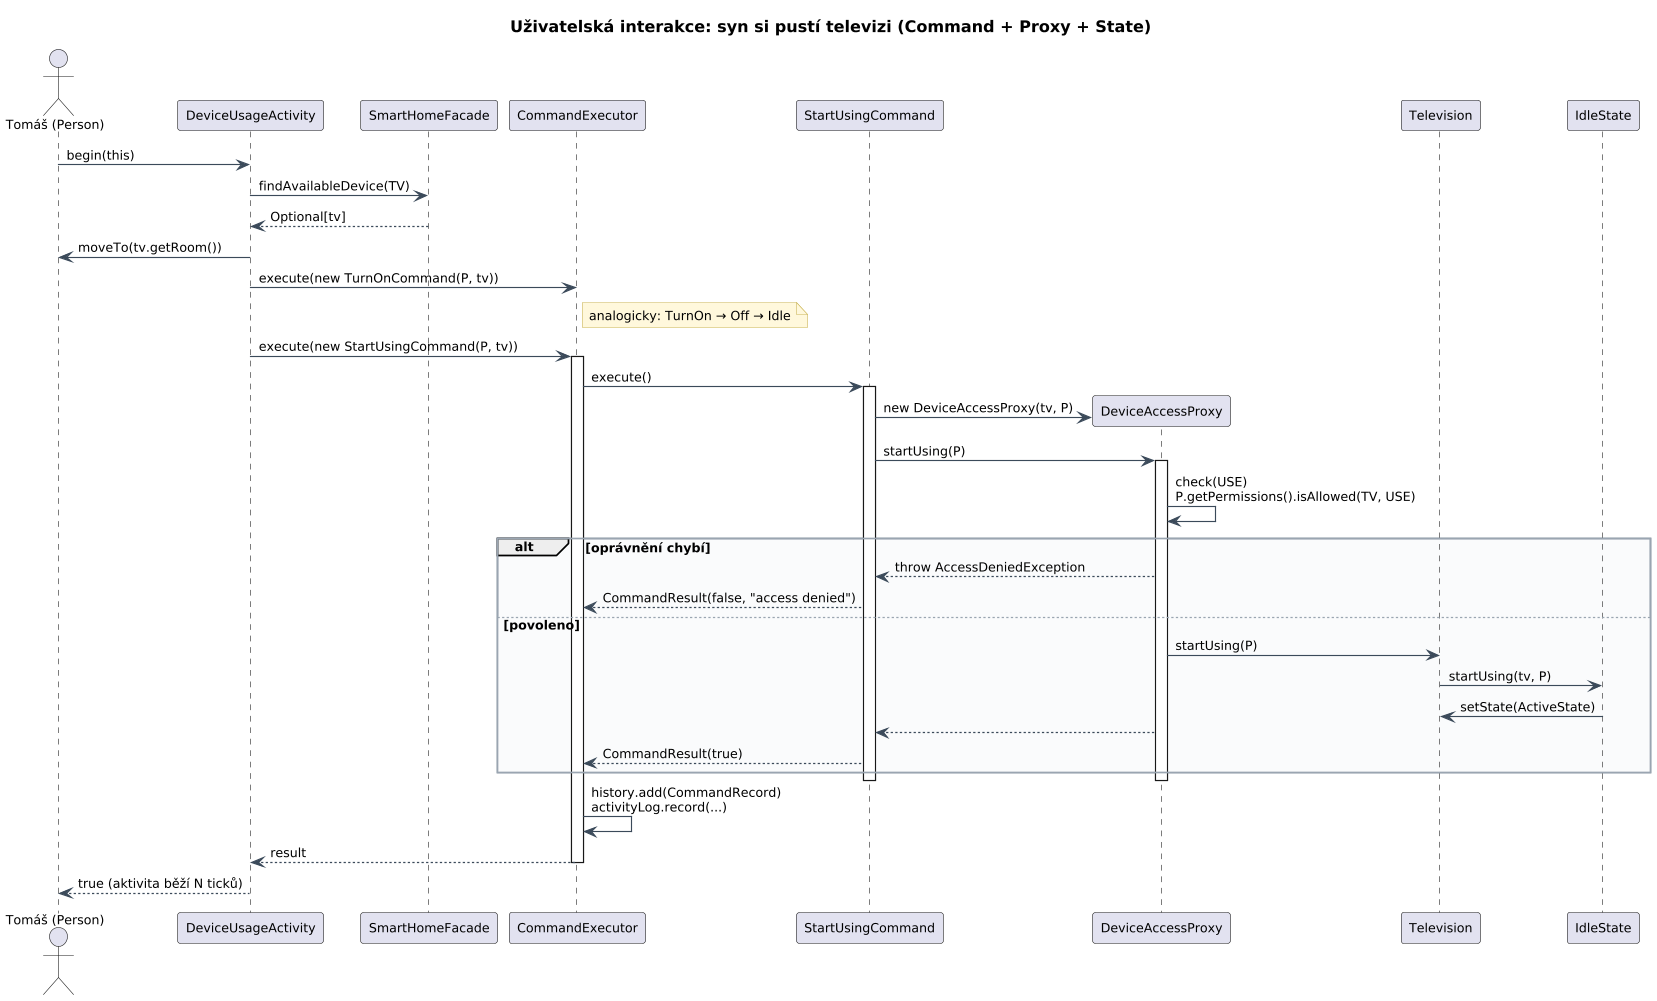

The diagram above was rendered by PlantUML. Its source (embedded in the PNG):
@startuml 13-seq-use-device
!include common.iuml
title Uživatelská interakce: syn si pustí televizi (Command + Proxy + State)
actor "Tomáš (Person)" as P
participant "DeviceUsageActivity" as A
participant "SmartHomeFacade" as F
participant "CommandExecutor" as E
participant "StartUsingCommand" as CMD
participant "DeviceAccessProxy" as PX
participant "Television" as TV
participant "IdleState" as ST

P -> A : begin(this)
A -> F : findAvailableDevice(TV)
F --> A : Optional[tv]
A -> P : moveTo(tv.getRoom())
A -> E : execute(new TurnOnCommand(P, tv))
note right of E : analogicky: TurnOn → Off → Idle
A -> E : execute(new StartUsingCommand(P, tv))
activate E
E -> CMD : execute()
activate CMD
CMD -> PX ** : new DeviceAccessProxy(tv, P)
CMD -> PX : startUsing(P)
activate PX
PX -> PX : check(USE)\nP.getPermissions().isAllowed(TV, USE)
alt oprávnění chybí
  PX --> CMD : throw AccessDeniedException
  CMD --> E : CommandResult(false, "access denied")
else povoleno
  PX -> TV : startUsing(P)
  TV -> ST : startUsing(tv, P)
  ST -> TV : setState(ActiveState)
  PX --> CMD
  CMD --> E : CommandResult(true)
end
deactivate PX
deactivate CMD
E -> E : history.add(CommandRecord)\nactivityLog.record(...)
E --> A : result
deactivate E
A --> P : true (aktivita běží N ticků)
@enduml